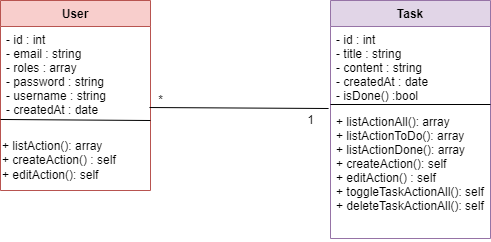

The diagram above was exported from draw.io. Its source (the exported page's mxGraphModel, read from the mxfile embedded in the PNG):
<mxGraphModel dx="1422" dy="754" grid="1" gridSize="10" guides="1" tooltips="1" connect="1" arrows="1" fold="1" page="1" pageScale="1" pageWidth="827" pageHeight="1169" math="0" shadow="0">
  <root>
    <mxCell id="0" />
    <mxCell id="1" parent="0" />
    <mxCell id="vCDN6vyxdYLR5bqq8bbG-1" value="User" style="swimlane;fontStyle=1;align=center;verticalAlign=top;childLayout=stackLayout;horizontal=1;startSize=26;horizontalStack=0;resizeParent=1;resizeParentMax=0;resizeLast=0;collapsible=1;marginBottom=0;fillColor=#f8cecc;strokeColor=#b85450;" vertex="1" parent="1">
      <mxGeometry x="60" y="80" width="150" height="190" as="geometry" />
    </mxCell>
    <mxCell id="vCDN6vyxdYLR5bqq8bbG-2" value="- id : int&#10;- email : string&#10;- roles : array&#10;- password : string&#10;- username : string&#10;- createdAt : date" style="text;strokeColor=none;fillColor=none;align=left;verticalAlign=top;spacingLeft=4;spacingRight=4;overflow=hidden;rotatable=0;points=[[0,0.5],[1,0.5]];portConstraint=eastwest;" vertex="1" parent="vCDN6vyxdYLR5bqq8bbG-1">
      <mxGeometry y="26" width="150" height="104" as="geometry" />
    </mxCell>
    <mxCell id="vCDN6vyxdYLR5bqq8bbG-13" value="" style="endArrow=none;html=1;rounded=0;exitX=0;exitY=0.894;exitDx=0;exitDy=0;exitPerimeter=0;" edge="1" parent="vCDN6vyxdYLR5bqq8bbG-1" source="vCDN6vyxdYLR5bqq8bbG-2">
      <mxGeometry width="50" height="50" relative="1" as="geometry">
        <mxPoint x="100" y="170" as="sourcePoint" />
        <mxPoint x="150" y="120" as="targetPoint" />
      </mxGeometry>
    </mxCell>
    <mxCell id="vCDN6vyxdYLR5bqq8bbG-11" value="+ listAction(): array&lt;br&gt;&lt;div style=&quot;&quot;&gt;&lt;span style=&quot;background-color: initial;&quot;&gt;+ createAction() : self&lt;/span&gt;&lt;/div&gt;&lt;div style=&quot;&quot;&gt;&lt;span style=&quot;background-color: initial;&quot;&gt;+ editAction(): self&lt;/span&gt;&lt;/div&gt;" style="text;html=1;align=left;verticalAlign=middle;resizable=0;points=[];autosize=1;strokeColor=none;fillColor=none;" vertex="1" parent="vCDN6vyxdYLR5bqq8bbG-1">
      <mxGeometry y="130" width="150" height="60" as="geometry" />
    </mxCell>
    <mxCell id="vCDN6vyxdYLR5bqq8bbG-5" value="Task" style="swimlane;fontStyle=1;align=center;verticalAlign=top;childLayout=stackLayout;horizontal=1;startSize=26;horizontalStack=0;resizeParent=1;resizeParentMax=0;resizeLast=0;collapsible=1;marginBottom=0;fillColor=#e1d5e7;strokeColor=#9673a6;" vertex="1" parent="1">
      <mxGeometry x="390" y="80" width="160" height="238" as="geometry" />
    </mxCell>
    <mxCell id="vCDN6vyxdYLR5bqq8bbG-6" value="- id : int&#10;- title : string&#10;- content : string&#10;- createdAt : date&#10;- isDone() :bool" style="text;strokeColor=none;fillColor=none;align=left;verticalAlign=top;spacingLeft=4;spacingRight=4;overflow=hidden;rotatable=0;points=[[0,0.5],[1,0.5]];portConstraint=eastwest;" vertex="1" parent="vCDN6vyxdYLR5bqq8bbG-5">
      <mxGeometry y="26" width="160" height="74" as="geometry" />
    </mxCell>
    <mxCell id="vCDN6vyxdYLR5bqq8bbG-7" value="" style="line;strokeWidth=1;fillColor=none;align=left;verticalAlign=middle;spacingTop=-1;spacingLeft=3;spacingRight=3;rotatable=0;labelPosition=right;points=[];portConstraint=eastwest;" vertex="1" parent="vCDN6vyxdYLR5bqq8bbG-5">
      <mxGeometry y="100" width="160" height="8" as="geometry" />
    </mxCell>
    <mxCell id="vCDN6vyxdYLR5bqq8bbG-8" value="+ listActionAll(): array&#10;+ listActionToDo(): array&#10;+ listActionDone(): array&#10;+ createAction(): self&#10;+ editAction() : self&#10;+ toggleTaskActionAll(): self&#10;+ deleteTaskActionAll(): self" style="text;strokeColor=none;fillColor=none;align=left;verticalAlign=top;spacingLeft=4;spacingRight=4;overflow=hidden;rotatable=0;points=[[0,0.5],[1,0.5]];portConstraint=eastwest;" vertex="1" parent="vCDN6vyxdYLR5bqq8bbG-5">
      <mxGeometry y="108" width="160" height="130" as="geometry" />
    </mxCell>
    <mxCell id="vCDN6vyxdYLR5bqq8bbG-14" value="" style="endArrow=none;html=1;rounded=0;entryX=-0.012;entryY=0;entryDx=0;entryDy=0;entryPerimeter=0;exitX=0.993;exitY=0.779;exitDx=0;exitDy=0;exitPerimeter=0;" edge="1" parent="1" source="vCDN6vyxdYLR5bqq8bbG-2" target="vCDN6vyxdYLR5bqq8bbG-8">
      <mxGeometry width="50" height="50" relative="1" as="geometry">
        <mxPoint x="390" y="400" as="sourcePoint" />
        <mxPoint x="440" y="350" as="targetPoint" />
      </mxGeometry>
    </mxCell>
    <mxCell id="vCDN6vyxdYLR5bqq8bbG-15" value="*" style="text;html=1;align=center;verticalAlign=middle;resizable=0;points=[];autosize=1;strokeColor=none;fillColor=none;" vertex="1" parent="1">
      <mxGeometry x="205" y="165" width="30" height="30" as="geometry" />
    </mxCell>
    <mxCell id="vCDN6vyxdYLR5bqq8bbG-16" value="1&lt;br&gt;" style="text;html=1;align=center;verticalAlign=middle;resizable=0;points=[];autosize=1;strokeColor=none;fillColor=none;" vertex="1" parent="1">
      <mxGeometry x="355" y="185" width="30" height="30" as="geometry" />
    </mxCell>
  </root>
</mxGraphModel>